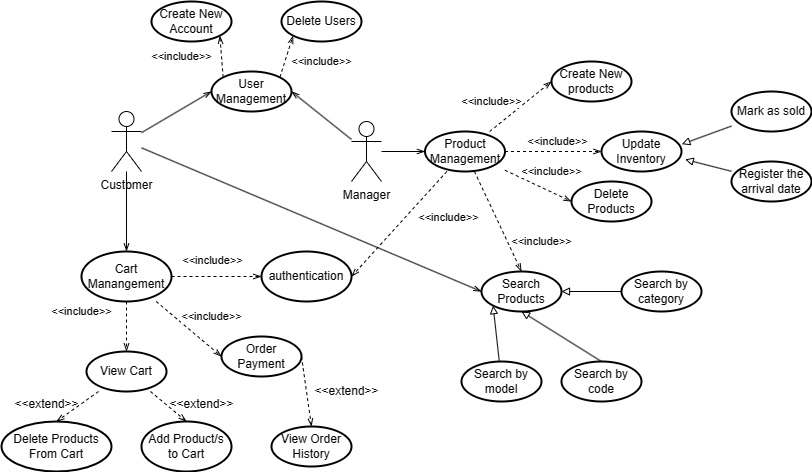

The diagram above was exported from draw.io. Its source (the exported page's mxGraphModel, read from the mxfile embedded in the PNG):
<mxGraphModel dx="2048" dy="668" grid="1" gridSize="10" guides="1" tooltips="1" connect="1" arrows="1" fold="1" page="1" pageScale="1" pageWidth="827" pageHeight="1169" math="0" shadow="0">
  <root>
    <mxCell id="0" />
    <mxCell id="1" parent="0" />
    <mxCell id="D6jh2PBXs2N-uIzLMDry-1" value="Customer" style="shape=umlActor;verticalLabelPosition=bottom;verticalAlign=top;html=1;" parent="1" vertex="1">
      <mxGeometry x="60" y="180" width="30" height="60" as="geometry" />
    </mxCell>
    <mxCell id="D6jh2PBXs2N-uIzLMDry-3" value="Manager" style="shape=umlActor;verticalLabelPosition=bottom;verticalAlign=top;html=1;" parent="1" vertex="1">
      <mxGeometry x="300" y="190" width="30" height="60" as="geometry" />
    </mxCell>
    <mxCell id="D6jh2PBXs2N-uIzLMDry-7" value="User Management" style="strokeWidth=2;html=1;shape=mxgraph.flowchart.start_1;whiteSpace=wrap;" parent="1" vertex="1">
      <mxGeometry x="160" y="140" width="80" height="40" as="geometry" />
    </mxCell>
    <mxCell id="D6jh2PBXs2N-uIzLMDry-16" style="rounded=0;orthogonalLoop=1;jettySize=auto;html=1;entryX=0;entryY=0.5;entryDx=0;entryDy=0;entryPerimeter=0;endArrow=openThin;endFill=0;" parent="1" source="D6jh2PBXs2N-uIzLMDry-1" target="D6jh2PBXs2N-uIzLMDry-7" edge="1">
      <mxGeometry relative="1" as="geometry" />
    </mxCell>
    <mxCell id="D6jh2PBXs2N-uIzLMDry-20" style="rounded=0;orthogonalLoop=1;jettySize=auto;html=1;entryX=1;entryY=0.5;entryDx=0;entryDy=0;entryPerimeter=0;endArrow=openThin;endFill=0;" parent="1" source="D6jh2PBXs2N-uIzLMDry-3" target="D6jh2PBXs2N-uIzLMDry-7" edge="1">
      <mxGeometry relative="1" as="geometry" />
    </mxCell>
    <mxCell id="D6jh2PBXs2N-uIzLMDry-25" value="Delete Users" style="strokeWidth=2;html=1;shape=mxgraph.flowchart.start_1;whiteSpace=wrap;" parent="1" vertex="1">
      <mxGeometry x="230" y="70" width="80" height="40" as="geometry" />
    </mxCell>
    <mxCell id="D6jh2PBXs2N-uIzLMDry-26" value="Create New Account" style="strokeWidth=2;html=1;shape=mxgraph.flowchart.start_1;whiteSpace=wrap;" parent="1" vertex="1">
      <mxGeometry x="100" y="70" width="80" height="40" as="geometry" />
    </mxCell>
    <mxCell id="D6jh2PBXs2N-uIzLMDry-27" style="rounded=0;orthogonalLoop=1;jettySize=auto;html=1;exitX=0.145;exitY=0.145;exitDx=0;exitDy=0;exitPerimeter=0;entryX=0.855;entryY=0.855;entryDx=0;entryDy=0;entryPerimeter=0;endArrow=openThin;endFill=0;dashed=1;" parent="1" source="D6jh2PBXs2N-uIzLMDry-7" target="D6jh2PBXs2N-uIzLMDry-26" edge="1">
      <mxGeometry relative="1" as="geometry" />
    </mxCell>
    <mxCell id="D6jh2PBXs2N-uIzLMDry-29" value="&amp;lt;&amp;lt;include&amp;gt;&amp;gt;" style="edgeLabel;html=1;align=center;verticalAlign=middle;resizable=0;points=[];" parent="D6jh2PBXs2N-uIzLMDry-27" vertex="1" connectable="0">
      <mxGeometry x="0.0919" relative="1" as="geometry">
        <mxPoint x="-40" y="2" as="offset" />
      </mxGeometry>
    </mxCell>
    <mxCell id="D6jh2PBXs2N-uIzLMDry-28" style="rounded=0;orthogonalLoop=1;jettySize=auto;html=1;exitX=0.855;exitY=0.145;exitDx=0;exitDy=0;exitPerimeter=0;entryX=0.145;entryY=0.855;entryDx=0;entryDy=0;entryPerimeter=0;dashed=1;endArrow=openThin;endFill=0;" parent="1" source="D6jh2PBXs2N-uIzLMDry-7" target="D6jh2PBXs2N-uIzLMDry-25" edge="1">
      <mxGeometry relative="1" as="geometry" />
    </mxCell>
    <mxCell id="D6jh2PBXs2N-uIzLMDry-30" value="&amp;lt;&amp;lt;include&amp;gt;&amp;gt;" style="edgeLabel;html=1;align=center;verticalAlign=middle;resizable=0;points=[];" parent="1" vertex="1" connectable="0">
      <mxGeometry x="269.99686531048076" y="129.99904494099735" as="geometry" />
    </mxCell>
    <mxCell id="D6jh2PBXs2N-uIzLMDry-33" value="Product Management" style="strokeWidth=2;html=1;shape=mxgraph.flowchart.start_1;whiteSpace=wrap;" parent="1" vertex="1">
      <mxGeometry x="373.5" y="200" width="80" height="40" as="geometry" />
    </mxCell>
    <mxCell id="D6jh2PBXs2N-uIzLMDry-36" style="rounded=0;orthogonalLoop=1;jettySize=auto;html=1;entryX=0;entryY=0.5;entryDx=0;entryDy=0;entryPerimeter=0;endArrow=openThin;endFill=0;" parent="1" source="D6jh2PBXs2N-uIzLMDry-3" target="D6jh2PBXs2N-uIzLMDry-33" edge="1">
      <mxGeometry relative="1" as="geometry" />
    </mxCell>
    <mxCell id="D6jh2PBXs2N-uIzLMDry-37" value="Create New products" style="strokeWidth=2;html=1;shape=mxgraph.flowchart.start_1;whiteSpace=wrap;" parent="1" vertex="1">
      <mxGeometry x="500" y="130" width="80" height="40" as="geometry" />
    </mxCell>
    <mxCell id="D6jh2PBXs2N-uIzLMDry-38" value="Update Inventory" style="strokeWidth=2;html=1;shape=mxgraph.flowchart.start_1;whiteSpace=wrap;" parent="1" vertex="1">
      <mxGeometry x="550" y="200" width="80" height="40" as="geometry" />
    </mxCell>
    <mxCell id="D6jh2PBXs2N-uIzLMDry-39" value="Search Products" style="strokeWidth=2;html=1;shape=mxgraph.flowchart.start_1;whiteSpace=wrap;" parent="1" vertex="1">
      <mxGeometry x="430" y="340" width="80" height="40" as="geometry" />
    </mxCell>
    <mxCell id="D6jh2PBXs2N-uIzLMDry-40" value="Delete Products" style="strokeWidth=2;html=1;shape=mxgraph.flowchart.start_1;whiteSpace=wrap;" parent="1" vertex="1">
      <mxGeometry x="520" y="250" width="80" height="40" as="geometry" />
    </mxCell>
    <mxCell id="D6jh2PBXs2N-uIzLMDry-41" style="rounded=0;orthogonalLoop=1;jettySize=auto;html=1;entryX=0;entryY=0.5;entryDx=0;entryDy=0;entryPerimeter=0;endArrow=openThin;endFill=0;dashed=1;" parent="1" source="D6jh2PBXs2N-uIzLMDry-33" target="D6jh2PBXs2N-uIzLMDry-37" edge="1">
      <mxGeometry relative="1" as="geometry" />
    </mxCell>
    <mxCell id="D6jh2PBXs2N-uIzLMDry-42" style="rounded=0;orthogonalLoop=1;jettySize=auto;html=1;entryX=0;entryY=0.5;entryDx=0;entryDy=0;entryPerimeter=0;endArrow=openThin;endFill=0;dashed=1;" parent="1" source="D6jh2PBXs2N-uIzLMDry-33" target="D6jh2PBXs2N-uIzLMDry-38" edge="1">
      <mxGeometry relative="1" as="geometry" />
    </mxCell>
    <mxCell id="D6jh2PBXs2N-uIzLMDry-43" style="rounded=0;orthogonalLoop=1;jettySize=auto;html=1;entryX=0.5;entryY=0;entryDx=0;entryDy=0;entryPerimeter=0;endArrow=openThin;endFill=0;dashed=1;" parent="1" source="D6jh2PBXs2N-uIzLMDry-33" target="D6jh2PBXs2N-uIzLMDry-39" edge="1">
      <mxGeometry relative="1" as="geometry" />
    </mxCell>
    <mxCell id="D6jh2PBXs2N-uIzLMDry-44" style="rounded=0;orthogonalLoop=1;jettySize=auto;html=1;entryX=0;entryY=0.5;entryDx=0;entryDy=0;entryPerimeter=0;endArrow=openThin;endFill=0;dashed=1;" parent="1" source="D6jh2PBXs2N-uIzLMDry-33" target="D6jh2PBXs2N-uIzLMDry-40" edge="1">
      <mxGeometry relative="1" as="geometry" />
    </mxCell>
    <mxCell id="D6jh2PBXs2N-uIzLMDry-45" value="&amp;lt;&amp;lt;include&amp;gt;&amp;gt;" style="edgeLabel;html=1;align=center;verticalAlign=middle;resizable=0;points=[];" parent="1" vertex="1" connectable="0">
      <mxGeometry x="439.99686531048076" y="169.99904494099735" as="geometry" />
    </mxCell>
    <mxCell id="D6jh2PBXs2N-uIzLMDry-46" value="&amp;lt;&amp;lt;include&amp;gt;&amp;gt;" style="edgeLabel;html=1;align=center;verticalAlign=middle;resizable=0;points=[];" parent="1" vertex="1" connectable="0">
      <mxGeometry x="309.99686531048076" y="159.99904494099735" as="geometry">
        <mxPoint x="196" y="50" as="offset" />
      </mxGeometry>
    </mxCell>
    <mxCell id="D6jh2PBXs2N-uIzLMDry-47" value="&amp;lt;&amp;lt;include&amp;gt;&amp;gt;" style="edgeLabel;html=1;align=center;verticalAlign=middle;resizable=0;points=[];" parent="1" vertex="1" connectable="0">
      <mxGeometry x="489.99686531048076" y="309.99904494099735" as="geometry" />
    </mxCell>
    <mxCell id="D6jh2PBXs2N-uIzLMDry-48" value="&amp;lt;&amp;lt;include&amp;gt;&amp;gt;" style="edgeLabel;html=1;align=center;verticalAlign=middle;resizable=0;points=[];" parent="1" vertex="1" connectable="0">
      <mxGeometry x="499.99686531048076" y="239.99904494099735" as="geometry" />
    </mxCell>
    <mxCell id="D6jh2PBXs2N-uIzLMDry-50" value="Search by model" style="strokeWidth=2;html=1;shape=mxgraph.flowchart.start_1;whiteSpace=wrap;" parent="1" vertex="1">
      <mxGeometry x="410" y="430" width="80" height="40" as="geometry" />
    </mxCell>
    <mxCell id="D6jh2PBXs2N-uIzLMDry-56" style="rounded=0;orthogonalLoop=1;jettySize=auto;html=1;endArrow=block;endFill=0;entryX=0.5;entryY=1;entryDx=0;entryDy=0;entryPerimeter=0;exitX=0.5;exitY=0;exitDx=0;exitDy=0;exitPerimeter=0;" parent="1" source="D6jh2PBXs2N-uIzLMDry-51" target="D6jh2PBXs2N-uIzLMDry-39" edge="1">
      <mxGeometry relative="1" as="geometry">
        <mxPoint x="580" y="270" as="targetPoint" />
      </mxGeometry>
    </mxCell>
    <mxCell id="D6jh2PBXs2N-uIzLMDry-51" value="Search by code" style="strokeWidth=2;html=1;shape=mxgraph.flowchart.start_1;whiteSpace=wrap;" parent="1" vertex="1">
      <mxGeometry x="510" y="430" width="80" height="40" as="geometry" />
    </mxCell>
    <mxCell id="D6jh2PBXs2N-uIzLMDry-52" value="Search by category" style="strokeWidth=2;html=1;shape=mxgraph.flowchart.start_1;whiteSpace=wrap;" parent="1" vertex="1">
      <mxGeometry x="570" y="340" width="80" height="40" as="geometry" />
    </mxCell>
    <mxCell id="D6jh2PBXs2N-uIzLMDry-57" style="rounded=0;orthogonalLoop=1;jettySize=auto;html=1;entryX=1;entryY=0.5;entryDx=0;entryDy=0;entryPerimeter=0;endArrow=block;endFill=0;exitX=0;exitY=0.5;exitDx=0;exitDy=0;exitPerimeter=0;" parent="1" source="D6jh2PBXs2N-uIzLMDry-52" target="D6jh2PBXs2N-uIzLMDry-39" edge="1">
      <mxGeometry relative="1" as="geometry" />
    </mxCell>
    <mxCell id="D6jh2PBXs2N-uIzLMDry-58" style="rounded=0;orthogonalLoop=1;jettySize=auto;html=1;entryX=0.145;entryY=0.855;entryDx=0;entryDy=0;entryPerimeter=0;endArrow=block;endFill=0;" parent="1" source="D6jh2PBXs2N-uIzLMDry-50" target="D6jh2PBXs2N-uIzLMDry-39" edge="1">
      <mxGeometry relative="1" as="geometry" />
    </mxCell>
    <mxCell id="D6jh2PBXs2N-uIzLMDry-59" style="rounded=0;orthogonalLoop=1;jettySize=auto;html=1;entryX=0;entryY=0.5;entryDx=0;entryDy=0;entryPerimeter=0;endArrow=openThin;endFill=0;" parent="1" source="D6jh2PBXs2N-uIzLMDry-1" target="D6jh2PBXs2N-uIzLMDry-39" edge="1">
      <mxGeometry relative="1" as="geometry" />
    </mxCell>
    <mxCell id="D6jh2PBXs2N-uIzLMDry-63" value="Mark as sold" style="strokeWidth=2;html=1;shape=mxgraph.flowchart.start_1;whiteSpace=wrap;" parent="1" vertex="1">
      <mxGeometry x="680" y="160" width="80" height="40" as="geometry" />
    </mxCell>
    <mxCell id="D6jh2PBXs2N-uIzLMDry-64" style="rounded=0;orthogonalLoop=1;jettySize=auto;html=1;entryX=1.004;entryY=0.317;entryDx=0;entryDy=0;entryPerimeter=0;endArrow=block;endFill=0;" parent="1" source="D6jh2PBXs2N-uIzLMDry-63" target="D6jh2PBXs2N-uIzLMDry-38" edge="1">
      <mxGeometry relative="1" as="geometry" />
    </mxCell>
    <mxCell id="D6jh2PBXs2N-uIzLMDry-65" value="Register the arrival date" style="strokeWidth=2;html=1;shape=mxgraph.flowchart.start_1;whiteSpace=wrap;" parent="1" vertex="1">
      <mxGeometry x="680" y="230" width="80" height="40" as="geometry" />
    </mxCell>
    <mxCell id="D6jh2PBXs2N-uIzLMDry-66" style="rounded=0;orthogonalLoop=1;jettySize=auto;html=1;entryX=1.046;entryY=0.7;entryDx=0;entryDy=0;entryPerimeter=0;endArrow=block;endFill=0;" parent="1" source="D6jh2PBXs2N-uIzLMDry-65" target="D6jh2PBXs2N-uIzLMDry-38" edge="1">
      <mxGeometry relative="1" as="geometry" />
    </mxCell>
    <mxCell id="D6jh2PBXs2N-uIzLMDry-67" value="Cart Manangement" style="strokeWidth=2;html=1;shape=mxgraph.flowchart.start_1;whiteSpace=wrap;" parent="1" vertex="1">
      <mxGeometry x="30" y="320" width="90" height="50" as="geometry" />
    </mxCell>
    <mxCell id="D6jh2PBXs2N-uIzLMDry-68" style="rounded=0;orthogonalLoop=1;jettySize=auto;html=1;entryX=0.5;entryY=0;entryDx=0;entryDy=0;entryPerimeter=0;endArrow=openThin;endFill=0;" parent="1" source="D6jh2PBXs2N-uIzLMDry-1" target="D6jh2PBXs2N-uIzLMDry-67" edge="1">
      <mxGeometry relative="1" as="geometry" />
    </mxCell>
    <mxCell id="D6jh2PBXs2N-uIzLMDry-69" value="Delete Products From Cart" style="strokeWidth=2;html=1;shape=mxgraph.flowchart.start_1;whiteSpace=wrap;" parent="1" vertex="1">
      <mxGeometry x="-50" y="490" width="110" height="50" as="geometry" />
    </mxCell>
    <mxCell id="D6jh2PBXs2N-uIzLMDry-70" value="Order Payment" style="strokeWidth=2;html=1;shape=mxgraph.flowchart.start_1;whiteSpace=wrap;" parent="1" vertex="1">
      <mxGeometry x="170" y="405" width="80" height="40" as="geometry" />
    </mxCell>
    <mxCell id="D6jh2PBXs2N-uIzLMDry-71" value="Add Product/s to Cart" style="strokeWidth=2;html=1;shape=mxgraph.flowchart.start_1;whiteSpace=wrap;" parent="1" vertex="1">
      <mxGeometry x="90" y="490" width="90" height="50" as="geometry" />
    </mxCell>
    <mxCell id="D6jh2PBXs2N-uIzLMDry-73" style="rounded=0;orthogonalLoop=1;jettySize=auto;html=1;entryX=0;entryY=0.5;entryDx=0;entryDy=0;entryPerimeter=0;dashed=1;endArrow=openThin;endFill=0;" parent="1" source="D6jh2PBXs2N-uIzLMDry-67" target="D6jh2PBXs2N-uIzLMDry-70" edge="1">
      <mxGeometry relative="1" as="geometry" />
    </mxCell>
    <mxCell id="D6jh2PBXs2N-uIzLMDry-75" value="&amp;lt;&amp;lt;include&amp;gt;&amp;gt;" style="edgeLabel;html=1;align=center;verticalAlign=middle;resizable=0;points=[];" parent="1" vertex="1" connectable="0">
      <mxGeometry x="29.996865310480757" y="379.99904494099735" as="geometry" />
    </mxCell>
    <mxCell id="D6jh2PBXs2N-uIzLMDry-76" value="&amp;lt;&amp;lt;include&amp;gt;&amp;gt;" style="edgeLabel;html=1;align=center;verticalAlign=middle;resizable=0;points=[];" parent="1" vertex="1" connectable="0">
      <mxGeometry x="159.99686531048076" y="384.99904494099735" as="geometry" />
    </mxCell>
    <mxCell id="D6jh2PBXs2N-uIzLMDry-78" value="View Cart" style="strokeWidth=2;html=1;shape=mxgraph.flowchart.start_1;whiteSpace=wrap;" parent="1" vertex="1">
      <mxGeometry x="35" y="420" width="80" height="40" as="geometry" />
    </mxCell>
    <mxCell id="D6jh2PBXs2N-uIzLMDry-79" style="rounded=0;orthogonalLoop=1;jettySize=auto;html=1;entryX=0.5;entryY=0;entryDx=0;entryDy=0;entryPerimeter=0;endArrow=openThin;endFill=0;dashed=1;" parent="1" source="D6jh2PBXs2N-uIzLMDry-67" target="D6jh2PBXs2N-uIzLMDry-78" edge="1">
      <mxGeometry relative="1" as="geometry" />
    </mxCell>
    <mxCell id="D6jh2PBXs2N-uIzLMDry-81" value="View Order History" style="strokeWidth=2;html=1;shape=mxgraph.flowchart.start_1;whiteSpace=wrap;" parent="1" vertex="1">
      <mxGeometry x="220" y="495" width="80" height="40" as="geometry" />
    </mxCell>
    <mxCell id="D6jh2PBXs2N-uIzLMDry-82" style="rounded=0;orthogonalLoop=1;jettySize=auto;html=1;entryX=0.5;entryY=0;entryDx=0;entryDy=0;entryPerimeter=0;endArrow=openThin;endFill=0;dashed=1;exitX=1;exitY=0.5;exitDx=0;exitDy=0;exitPerimeter=0;" parent="1" source="D6jh2PBXs2N-uIzLMDry-70" target="D6jh2PBXs2N-uIzLMDry-81" edge="1">
      <mxGeometry relative="1" as="geometry" />
    </mxCell>
    <mxCell id="D6jh2PBXs2N-uIzLMDry-83" value="&amp;lt;&amp;lt;extend&amp;gt;&amp;gt;" style="text;html=1;align=center;verticalAlign=middle;resizable=0;points=[];autosize=1;strokeColor=none;fillColor=none;" parent="1" vertex="1">
      <mxGeometry x="250" y="445" width="90" height="30" as="geometry" />
    </mxCell>
    <mxCell id="CyDmCfJL5cgU3dyN7qxE-2" style="rounded=0;orthogonalLoop=1;jettySize=auto;html=1;entryX=0.5;entryY=0;entryDx=0;entryDy=0;entryPerimeter=0;endArrow=openThin;endFill=0;dashed=1;" parent="1" source="D6jh2PBXs2N-uIzLMDry-78" target="D6jh2PBXs2N-uIzLMDry-69" edge="1">
      <mxGeometry relative="1" as="geometry" />
    </mxCell>
    <mxCell id="CyDmCfJL5cgU3dyN7qxE-3" style="rounded=0;orthogonalLoop=1;jettySize=auto;html=1;entryX=0.5;entryY=0;entryDx=0;entryDy=0;entryPerimeter=0;endArrow=openThin;endFill=0;dashed=1;" parent="1" source="D6jh2PBXs2N-uIzLMDry-78" target="D6jh2PBXs2N-uIzLMDry-71" edge="1">
      <mxGeometry relative="1" as="geometry" />
    </mxCell>
    <mxCell id="CyDmCfJL5cgU3dyN7qxE-4" value="&amp;lt;&amp;lt;extend&amp;gt;&amp;gt;" style="text;html=1;align=center;verticalAlign=middle;resizable=0;points=[];autosize=1;strokeColor=none;fillColor=none;" parent="1" vertex="1">
      <mxGeometry x="-50" y="458" width="90" height="30" as="geometry" />
    </mxCell>
    <mxCell id="CyDmCfJL5cgU3dyN7qxE-5" value="&amp;lt;&amp;lt;extend&amp;gt;&amp;gt;" style="text;html=1;align=center;verticalAlign=middle;resizable=0;points=[];autosize=1;strokeColor=none;fillColor=none;" parent="1" vertex="1">
      <mxGeometry x="105" y="458" width="90" height="30" as="geometry" />
    </mxCell>
    <mxCell id="_Z4WywXC1pYfN67tNeq7-2" value="authentication" style="strokeWidth=2;html=1;shape=mxgraph.flowchart.start_1;whiteSpace=wrap;" parent="1" vertex="1">
      <mxGeometry x="210" y="320" width="90" height="50" as="geometry" />
    </mxCell>
    <mxCell id="_Z4WywXC1pYfN67tNeq7-3" style="rounded=0;orthogonalLoop=1;jettySize=auto;html=1;entryX=0;entryY=0.5;entryDx=0;entryDy=0;entryPerimeter=0;endArrow=openThin;endFill=0;dashed=1;" parent="1" source="D6jh2PBXs2N-uIzLMDry-67" target="_Z4WywXC1pYfN67tNeq7-2" edge="1">
      <mxGeometry relative="1" as="geometry" />
    </mxCell>
    <mxCell id="_Z4WywXC1pYfN67tNeq7-4" style="rounded=0;orthogonalLoop=1;jettySize=auto;html=1;entryX=1;entryY=0.5;entryDx=0;entryDy=0;entryPerimeter=0;endArrow=openThin;endFill=0;dashed=1;" parent="1" source="D6jh2PBXs2N-uIzLMDry-33" target="_Z4WywXC1pYfN67tNeq7-2" edge="1">
      <mxGeometry relative="1" as="geometry" />
    </mxCell>
    <mxCell id="_Z4WywXC1pYfN67tNeq7-5" value="&amp;lt;&amp;lt;include&amp;gt;&amp;gt;" style="edgeLabel;html=1;align=center;verticalAlign=middle;resizable=0;points=[];" parent="1" vertex="1" connectable="0">
      <mxGeometry x="439.99686531048076" y="299.99904494099735" as="geometry">
        <mxPoint x="-43" y="-14" as="offset" />
      </mxGeometry>
    </mxCell>
    <mxCell id="_Z4WywXC1pYfN67tNeq7-6" value="&amp;lt;&amp;lt;include&amp;gt;&amp;gt;" style="edgeLabel;html=1;align=center;verticalAlign=middle;resizable=0;points=[];" parent="1" vertex="1" connectable="0">
      <mxGeometry x="449.99686531048076" y="319.99904494099735" as="geometry">
        <mxPoint x="-289" y="9" as="offset" />
      </mxGeometry>
    </mxCell>
  </root>
</mxGraphModel>